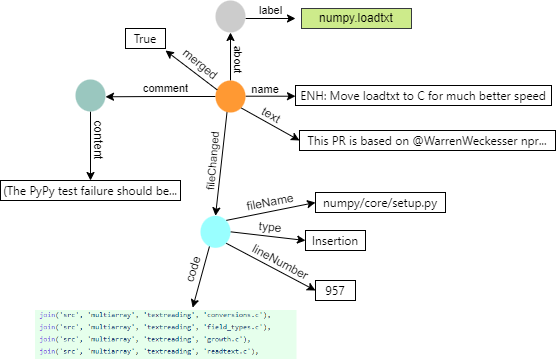

The diagram above was exported from draw.io. Its source (the exported page's mxGraphModel, read from the mxfile embedded in the PNG):
<mxGraphModel dx="819" dy="432" grid="1" gridSize="10" guides="1" tooltips="1" connect="1" arrows="1" fold="1" page="1" pageScale="1" pageWidth="827" pageHeight="1169" math="0" shadow="0">
  <root>
    <mxCell id="0" />
    <mxCell id="1" parent="0" />
    <mxCell id="6PJNz_b1uiyQR5mohvWe-33" value="&#10;&lt;span style=&quot;color: rgb(0, 0, 0); font-family: Helvetica; font-size: 11px; font-style: normal; font-variant-ligatures: normal; font-variant-caps: normal; font-weight: 400; letter-spacing: normal; orphans: 2; text-align: center; text-indent: 0px; text-transform: none; widows: 2; word-spacing: 0px; -webkit-text-stroke-width: 0px; background-color: rgb(255, 255, 255); text-decoration-thickness: initial; text-decoration-style: initial; text-decoration-color: initial; float: none; display: inline !important;&quot;&gt;name&lt;/span&gt;&#10;&#10;" style="text;html=1;strokeColor=none;fillColor=none;align=center;verticalAlign=middle;whiteSpace=wrap;rounded=0;" vertex="1" parent="1">
      <mxGeometry x="250" y="191" width="60" height="30" as="geometry" />
    </mxCell>
    <mxCell id="6PJNz_b1uiyQR5mohvWe-34" value="label" style="edgeStyle=orthogonalEdgeStyle;rounded=0;orthogonalLoop=1;jettySize=auto;html=1;exitX=1;exitY=0.5;exitDx=0;exitDy=0;" edge="1" parent="1">
      <mxGeometry y="8" relative="1" as="geometry">
        <mxPoint x="310" y="128" as="targetPoint" />
        <mxPoint x="260.0000000000017" y="128" as="sourcePoint" />
        <mxPoint as="offset" />
      </mxGeometry>
    </mxCell>
    <mxCell id="6PJNz_b1uiyQR5mohvWe-35" value="" style="ellipse;whiteSpace=wrap;html=1;strokeColor=none;fillColor=#CCCCCC;fontStyle=1" vertex="1" parent="1">
      <mxGeometry x="230" y="110" width="30" height="32" as="geometry" />
    </mxCell>
    <mxCell id="6PJNz_b1uiyQR5mohvWe-36" value="numpy.loadtxt" style="rounded=0;whiteSpace=wrap;html=1;fillColor=#cdeb8b;strokeColor=#36393d;" vertex="1" parent="1">
      <mxGeometry x="316" y="118" width="110" height="20" as="geometry" />
    </mxCell>
    <mxCell id="6PJNz_b1uiyQR5mohvWe-37" value="" style="edgeStyle=orthogonalEdgeStyle;rounded=0;orthogonalLoop=1;jettySize=auto;html=1;exitX=0.5;exitY=0;exitDx=0;exitDy=0;entryX=0.5;entryY=1;entryDx=0;entryDy=0;" edge="1" parent="1" source="6PJNz_b1uiyQR5mohvWe-42" target="6PJNz_b1uiyQR5mohvWe-35">
      <mxGeometry relative="1" as="geometry" />
    </mxCell>
    <mxCell id="6PJNz_b1uiyQR5mohvWe-38" style="rounded=0;orthogonalLoop=1;jettySize=auto;html=1;exitX=1;exitY=1;exitDx=0;exitDy=0;entryX=0;entryY=0.5;entryDx=0;entryDy=0;" edge="1" parent="1" source="6PJNz_b1uiyQR5mohvWe-42" target="6PJNz_b1uiyQR5mohvWe-46">
      <mxGeometry relative="1" as="geometry" />
    </mxCell>
    <mxCell id="6PJNz_b1uiyQR5mohvWe-40" style="edgeStyle=orthogonalEdgeStyle;rounded=0;orthogonalLoop=1;jettySize=auto;html=1;exitX=0;exitY=0.5;exitDx=0;exitDy=0;" edge="1" parent="1" source="6PJNz_b1uiyQR5mohvWe-42">
      <mxGeometry relative="1" as="geometry">
        <mxPoint x="120" y="206.28571428571433" as="targetPoint" />
      </mxGeometry>
    </mxCell>
    <mxCell id="6PJNz_b1uiyQR5mohvWe-41" value="comment" style="edgeLabel;html=1;align=center;verticalAlign=middle;resizable=0;points=[];" vertex="1" connectable="0" parent="6PJNz_b1uiyQR5mohvWe-40">
      <mxGeometry x="0.1978" y="1" relative="1" as="geometry">
        <mxPoint x="15" y="-10" as="offset" />
      </mxGeometry>
    </mxCell>
    <mxCell id="6PJNz_b1uiyQR5mohvWe-64" style="rounded=0;orthogonalLoop=1;jettySize=auto;html=1;entryX=0.5;entryY=0;entryDx=0;entryDy=0;exitX=0.391;exitY=0.929;exitDx=0;exitDy=0;exitPerimeter=0;" edge="1" parent="1" source="6PJNz_b1uiyQR5mohvWe-42" target="6PJNz_b1uiyQR5mohvWe-63">
      <mxGeometry relative="1" as="geometry">
        <mxPoint x="240" y="220" as="sourcePoint" />
      </mxGeometry>
    </mxCell>
    <mxCell id="6PJNz_b1uiyQR5mohvWe-42" value="" style="ellipse;whiteSpace=wrap;html=1;strokeColor=none;fillColor=#FF9933;fontStyle=1" vertex="1" parent="1">
      <mxGeometry x="230" y="190" width="30" height="32" as="geometry" />
    </mxCell>
    <mxCell id="6PJNz_b1uiyQR5mohvWe-43" value="&#10;&lt;span style=&quot;color: rgb(0, 0, 0); font-family: Helvetica; font-size: 11px; font-style: normal; font-variant-ligatures: normal; font-variant-caps: normal; font-weight: 400; letter-spacing: normal; orphans: 2; text-align: center; text-indent: 0px; text-transform: none; widows: 2; word-spacing: 0px; -webkit-text-stroke-width: 0px; background-color: rgb(255, 255, 255); text-decoration-thickness: initial; text-decoration-style: initial; text-decoration-color: initial; float: none; display: inline !important;&quot;&gt;about&lt;/span&gt;&#10;&#10;" style="text;html=1;strokeColor=none;fillColor=none;align=center;verticalAlign=middle;whiteSpace=wrap;rounded=0;rotation=90;" vertex="1" parent="1">
      <mxGeometry x="216" y="165" width="60" height="10" as="geometry" />
    </mxCell>
    <mxCell id="6PJNz_b1uiyQR5mohvWe-44" value="" style="edgeStyle=orthogonalEdgeStyle;rounded=0;orthogonalLoop=1;jettySize=auto;html=1;exitX=1;exitY=0.5;exitDx=0;exitDy=0;" edge="1" parent="1">
      <mxGeometry x="-0.2" y="6" relative="1" as="geometry">
        <mxPoint x="310" y="205.70999999999998" as="targetPoint" />
        <mxPoint x="260.0000000000017" y="205.70999999999998" as="sourcePoint" />
        <mxPoint as="offset" />
      </mxGeometry>
    </mxCell>
    <mxCell id="6PJNz_b1uiyQR5mohvWe-46" value="&lt;h1 class=&quot;fs-headline1 ow-break-word mb8 flex--item fl1&quot; style=&quot;margin-top: 0px; margin-right: 0px; margin-left: 0px; padding: 0px; border: 0px; font-variant-numeric: inherit; font-variant-east-asian: inherit; font-variant-alternates: inherit; font-weight: inherit; font-stretch: inherit; line-height: 1.3; font-family: -apple-system, BlinkMacSystemFont, &amp;quot;Segoe UI Adjusted&amp;quot;, &amp;quot;Segoe UI&amp;quot;, &amp;quot;Liberation Sans&amp;quot;, sans-serif; font-optical-sizing: inherit; font-kerning: inherit; font-feature-settings: inherit; font-variation-settings: inherit; vertical-align: baseline; box-sizing: inherit; text-align: left; background-color: rgb(255, 255, 255); margin-bottom: var(--su8)  !important; font-size: var(--fs-headline1)  !important; flex: 1 1 auto !important; overflow-wrap: break-word !important;&quot;&gt;This PR is based on @WarrenWeckesser npr...&lt;br&gt;&lt;/h1&gt;" style="rounded=0;whiteSpace=wrap;html=1;fillColor=none;strokeColor=default;gradientColor=none;" vertex="1" parent="1">
      <mxGeometry x="314" y="240" width="256" height="20" as="geometry" />
    </mxCell>
    <mxCell id="6PJNz_b1uiyQR5mohvWe-47" value="text" style="text;html=1;strokeColor=none;fillColor=none;align=center;verticalAlign=middle;whiteSpace=wrap;rounded=0;rotation=30;" vertex="1" parent="1">
      <mxGeometry x="256" y="210" width="60" height="30" as="geometry" />
    </mxCell>
    <mxCell id="6PJNz_b1uiyQR5mohvWe-50" style="edgeStyle=orthogonalEdgeStyle;rounded=0;orthogonalLoop=1;jettySize=auto;html=1;exitX=0.5;exitY=1;exitDx=0;exitDy=0;entryX=0.5;entryY=0;entryDx=0;entryDy=0;" edge="1" parent="1" source="6PJNz_b1uiyQR5mohvWe-53" target="6PJNz_b1uiyQR5mohvWe-57">
      <mxGeometry relative="1" as="geometry">
        <mxPoint x="105" y="309.9999999999999" as="targetPoint" />
      </mxGeometry>
    </mxCell>
    <mxCell id="6PJNz_b1uiyQR5mohvWe-51" style="rounded=0;orthogonalLoop=1;jettySize=auto;html=1;exitX=0.982;exitY=0.807;exitDx=0;exitDy=0;exitPerimeter=0;" edge="1" parent="1" source="6PJNz_b1uiyQR5mohvWe-55">
      <mxGeometry relative="1" as="geometry">
        <mxPoint x="180" y="160" as="targetPoint" />
      </mxGeometry>
    </mxCell>
    <mxCell id="6PJNz_b1uiyQR5mohvWe-53" value="" style="ellipse;whiteSpace=wrap;html=1;strokeColor=none;fillColor=#9AC7BF;fontStyle=1" vertex="1" parent="1">
      <mxGeometry x="90" y="189" width="30" height="32" as="geometry" />
    </mxCell>
    <mxCell id="6PJNz_b1uiyQR5mohvWe-54" value="content" style="text;html=1;strokeColor=none;fillColor=none;align=center;verticalAlign=middle;whiteSpace=wrap;rounded=0;rotation=90;" vertex="1" parent="1">
      <mxGeometry x="83" y="235" width="60" height="30" as="geometry" />
    </mxCell>
    <mxCell id="6PJNz_b1uiyQR5mohvWe-55" value="merged" style="text;html=1;strokeColor=none;fillColor=none;align=center;verticalAlign=middle;whiteSpace=wrap;rounded=0;rotation=39;" vertex="1" parent="1">
      <mxGeometry x="185" y="159" width="60" height="30" as="geometry" />
    </mxCell>
    <mxCell id="6PJNz_b1uiyQR5mohvWe-56" value="&lt;h1 class=&quot;fs-headline1 ow-break-word mb8 flex--item fl1&quot; style=&quot;margin-top: 0px; margin-right: 0px; margin-left: 0px; padding: 0px; border: 0px; font-variant-numeric: inherit; font-variant-east-asian: inherit; font-variant-alternates: inherit; font-weight: inherit; font-stretch: inherit; line-height: 1.3; font-family: -apple-system, BlinkMacSystemFont, &amp;quot;Segoe UI Adjusted&amp;quot;, &amp;quot;Segoe UI&amp;quot;, &amp;quot;Liberation Sans&amp;quot;, sans-serif; font-optical-sizing: inherit; font-kerning: inherit; font-feature-settings: inherit; font-variation-settings: inherit; vertical-align: baseline; box-sizing: inherit; text-align: left; background-color: rgb(255, 255, 255); margin-bottom: var(--su8)  !important; font-size: var(--fs-headline1)  !important; flex: 1 1 auto !important; overflow-wrap: break-word !important;&quot;&gt;True&lt;/h1&gt;" style="rounded=0;whiteSpace=wrap;html=1;fillColor=none;strokeColor=default;gradientColor=none;" vertex="1" parent="1">
      <mxGeometry x="140" y="138" width="40" height="20" as="geometry" />
    </mxCell>
    <mxCell id="6PJNz_b1uiyQR5mohvWe-57" value="&lt;h1 class=&quot;fs-headline1 ow-break-word mb8 flex--item fl1&quot; style=&quot;margin-top: 0px; margin-right: 0px; margin-left: 0px; padding: 0px; border: 0px; font-variant-numeric: inherit; font-variant-east-asian: inherit; font-variant-alternates: inherit; font-weight: inherit; font-stretch: inherit; line-height: 1.3; font-family: -apple-system, BlinkMacSystemFont, &amp;quot;Segoe UI Adjusted&amp;quot;, &amp;quot;Segoe UI&amp;quot;, &amp;quot;Liberation Sans&amp;quot;, sans-serif; font-optical-sizing: inherit; font-kerning: inherit; font-feature-settings: inherit; font-variation-settings: inherit; vertical-align: baseline; box-sizing: inherit; text-align: left; background-color: rgb(255, 255, 255); margin-bottom: var(--su8)  !important; font-size: var(--fs-headline1)  !important; flex: 1 1 auto !important; overflow-wrap: break-word !important;&quot;&gt;(The PyPy test failure should be...&lt;br&gt;&lt;/h1&gt;" style="rounded=0;whiteSpace=wrap;html=1;fillColor=none;strokeColor=default;gradientColor=none;" vertex="1" parent="1">
      <mxGeometry x="15" y="290" width="180" height="20" as="geometry" />
    </mxCell>
    <mxCell id="6PJNz_b1uiyQR5mohvWe-62" value="&lt;h1 class=&quot;fs-headline1 ow-break-word mb8 flex--item fl1&quot; style=&quot;margin-top: 0px; margin-right: 0px; margin-left: 0px; padding: 0px; border: 0px; font-variant-numeric: inherit; font-variant-east-asian: inherit; font-variant-alternates: inherit; font-weight: inherit; font-stretch: inherit; line-height: 1.3; font-family: -apple-system, BlinkMacSystemFont, &amp;quot;Segoe UI Adjusted&amp;quot;, &amp;quot;Segoe UI&amp;quot;, &amp;quot;Liberation Sans&amp;quot;, sans-serif; font-optical-sizing: inherit; font-kerning: inherit; font-feature-settings: inherit; font-variation-settings: inherit; vertical-align: baseline; box-sizing: inherit; text-align: left; background-color: rgb(255, 255, 255); margin-bottom: var(--su8)  !important; font-size: var(--fs-headline1)  !important; flex: 1 1 auto !important; overflow-wrap: break-word !important;&quot;&gt;ENH: Move loadtxt to C for much better speed&lt;br&gt;&lt;/h1&gt;" style="rounded=0;whiteSpace=wrap;html=1;fillColor=none;strokeColor=default;gradientColor=none;" vertex="1" parent="1">
      <mxGeometry x="310" y="195" width="256" height="20" as="geometry" />
    </mxCell>
    <mxCell id="6PJNz_b1uiyQR5mohvWe-67" style="rounded=0;orthogonalLoop=1;jettySize=auto;html=1;exitX=1;exitY=0;exitDx=0;exitDy=0;entryX=0;entryY=0.5;entryDx=0;entryDy=0;" edge="1" parent="1" source="6PJNz_b1uiyQR5mohvWe-63" target="6PJNz_b1uiyQR5mohvWe-66">
      <mxGeometry relative="1" as="geometry" />
    </mxCell>
    <mxCell id="6PJNz_b1uiyQR5mohvWe-69" style="rounded=0;orthogonalLoop=1;jettySize=auto;html=1;exitX=1;exitY=0.5;exitDx=0;exitDy=0;" edge="1" parent="1" source="6PJNz_b1uiyQR5mohvWe-63">
      <mxGeometry relative="1" as="geometry">
        <mxPoint x="320" y="350" as="targetPoint" />
      </mxGeometry>
    </mxCell>
    <mxCell id="6PJNz_b1uiyQR5mohvWe-72" style="rounded=0;orthogonalLoop=1;jettySize=auto;html=1;exitX=1;exitY=1;exitDx=0;exitDy=0;" edge="1" parent="1" source="6PJNz_b1uiyQR5mohvWe-63">
      <mxGeometry relative="1" as="geometry">
        <mxPoint x="330" y="400" as="targetPoint" />
      </mxGeometry>
    </mxCell>
    <mxCell id="6PJNz_b1uiyQR5mohvWe-76" style="rounded=0;orthogonalLoop=1;jettySize=auto;html=1;exitX=0.314;exitY=0.905;exitDx=0;exitDy=0;entryX=0.601;entryY=-0.058;entryDx=0;entryDy=0;entryPerimeter=0;exitPerimeter=0;" edge="1" parent="1" source="6PJNz_b1uiyQR5mohvWe-63" target="6PJNz_b1uiyQR5mohvWe-75">
      <mxGeometry relative="1" as="geometry" />
    </mxCell>
    <mxCell id="6PJNz_b1uiyQR5mohvWe-63" value="" style="ellipse;whiteSpace=wrap;html=1;strokeColor=none;fillColor=#99FFFF;fontStyle=1" vertex="1" parent="1">
      <mxGeometry x="215" y="325.31" width="30" height="32" as="geometry" />
    </mxCell>
    <mxCell id="6PJNz_b1uiyQR5mohvWe-65" value="fileChanged" style="edgeLabel;html=1;align=center;verticalAlign=middle;resizable=0;points=[];rotation=275;" vertex="1" connectable="0" parent="1">
      <mxGeometry x="225.99549407855056" y="259.99805719248087" as="geometry">
        <mxPoint x="-10.870985936261544" y="1.9549078683159822" as="offset" />
      </mxGeometry>
    </mxCell>
    <mxCell id="6PJNz_b1uiyQR5mohvWe-66" value="&lt;h1 class=&quot;fs-headline1 ow-break-word mb8 flex--item fl1&quot; style=&quot;margin-top: 0px; margin-right: 0px; margin-left: 0px; padding: 0px; border: 0px; font-variant-numeric: inherit; font-variant-east-asian: inherit; font-variant-alternates: inherit; font-weight: inherit; font-stretch: inherit; line-height: 1.3; font-family: -apple-system, BlinkMacSystemFont, &amp;quot;Segoe UI Adjusted&amp;quot;, &amp;quot;Segoe UI&amp;quot;, &amp;quot;Liberation Sans&amp;quot;, sans-serif; font-optical-sizing: inherit; font-kerning: inherit; font-feature-settings: inherit; font-variation-settings: inherit; vertical-align: baseline; box-sizing: inherit; text-align: left; background-color: rgb(255, 255, 255); margin-bottom: var(--su8)  !important; font-size: var(--fs-headline1)  !important; flex: 1 1 auto !important; overflow-wrap: break-word !important;&quot;&gt;numpy/core/setup.py&lt;br&gt;&lt;/h1&gt;" style="rounded=0;whiteSpace=wrap;html=1;fillColor=none;strokeColor=default;gradientColor=none;" vertex="1" parent="1">
      <mxGeometry x="330" y="302" width="130" height="20" as="geometry" />
    </mxCell>
    <mxCell id="6PJNz_b1uiyQR5mohvWe-68" value="fileName" style="text;html=1;strokeColor=none;fillColor=none;align=center;verticalAlign=middle;whiteSpace=wrap;rounded=0;rotation=-11;" vertex="1" parent="1">
      <mxGeometry x="240" y="297" width="90" height="30" as="geometry" />
    </mxCell>
    <mxCell id="6PJNz_b1uiyQR5mohvWe-70" value="type" style="text;html=1;strokeColor=none;fillColor=none;align=center;verticalAlign=middle;whiteSpace=wrap;rounded=0;rotation=5;" vertex="1" parent="1">
      <mxGeometry x="240" y="322" width="90" height="30" as="geometry" />
    </mxCell>
    <mxCell id="6PJNz_b1uiyQR5mohvWe-71" value="&lt;h1 class=&quot;fs-headline1 ow-break-word mb8 flex--item fl1&quot; style=&quot;margin-top: 0px; margin-right: 0px; margin-left: 0px; padding: 0px; border: 0px; font-variant-numeric: inherit; font-variant-east-asian: inherit; font-variant-alternates: inherit; font-weight: inherit; font-stretch: inherit; line-height: 1.3; font-family: -apple-system, BlinkMacSystemFont, &amp;quot;Segoe UI Adjusted&amp;quot;, &amp;quot;Segoe UI&amp;quot;, &amp;quot;Liberation Sans&amp;quot;, sans-serif; font-optical-sizing: inherit; font-kerning: inherit; font-feature-settings: inherit; font-variation-settings: inherit; vertical-align: baseline; box-sizing: inherit; text-align: left; background-color: rgb(255, 255, 255); margin-bottom: var(--su8)  !important; font-size: var(--fs-headline1)  !important; flex: 1 1 auto !important; overflow-wrap: break-word !important;&quot;&gt;Insertion&lt;br&gt;&lt;/h1&gt;" style="rounded=0;whiteSpace=wrap;html=1;fillColor=none;strokeColor=default;gradientColor=none;" vertex="1" parent="1">
      <mxGeometry x="320" y="340" width="60" height="20" as="geometry" />
    </mxCell>
    <mxCell id="6PJNz_b1uiyQR5mohvWe-73" value="lineNumber" style="text;html=1;strokeColor=none;fillColor=none;align=center;verticalAlign=middle;whiteSpace=wrap;rounded=0;rotation=28;" vertex="1" parent="1">
      <mxGeometry x="250" y="357.31" width="90" height="30" as="geometry" />
    </mxCell>
    <mxCell id="6PJNz_b1uiyQR5mohvWe-74" value="&lt;h1 class=&quot;fs-headline1 ow-break-word mb8 flex--item fl1&quot; style=&quot;margin-top: 0px; margin-right: 0px; margin-left: 0px; padding: 0px; border: 0px; font-variant-numeric: inherit; font-variant-east-asian: inherit; font-variant-alternates: inherit; font-weight: inherit; font-stretch: inherit; line-height: 1.3; font-family: -apple-system, BlinkMacSystemFont, &amp;quot;Segoe UI Adjusted&amp;quot;, &amp;quot;Segoe UI&amp;quot;, &amp;quot;Liberation Sans&amp;quot;, sans-serif; font-optical-sizing: inherit; font-kerning: inherit; font-feature-settings: inherit; font-variation-settings: inherit; vertical-align: baseline; box-sizing: inherit; text-align: left; background-color: rgb(255, 255, 255); margin-bottom: var(--su8)  !important; font-size: var(--fs-headline1)  !important; flex: 1 1 auto !important; overflow-wrap: break-word !important;&quot;&gt;957&lt;br&gt;&lt;/h1&gt;" style="rounded=0;whiteSpace=wrap;html=1;fillColor=none;strokeColor=default;gradientColor=none;" vertex="1" parent="1">
      <mxGeometry x="330" y="390" width="40" height="20" as="geometry" />
    </mxCell>
    <mxCell id="6PJNz_b1uiyQR5mohvWe-75" value="" style="shape=image;verticalLabelPosition=bottom;labelBackgroundColor=default;verticalAlign=top;aspect=fixed;imageAspect=0;image=data:image/png,(base64 omitted: 12544 chars);" vertex="1" parent="1">
      <mxGeometry x="50" y="420" width="261.52" height="49" as="geometry" />
    </mxCell>
    <mxCell id="6PJNz_b1uiyQR5mohvWe-77" value="code" style="text;html=1;strokeColor=none;fillColor=none;align=center;verticalAlign=middle;whiteSpace=wrap;rounded=0;rotation=-73;" vertex="1" parent="1">
      <mxGeometry x="163" y="364" width="90" height="30" as="geometry" />
    </mxCell>
  </root>
</mxGraphModel>